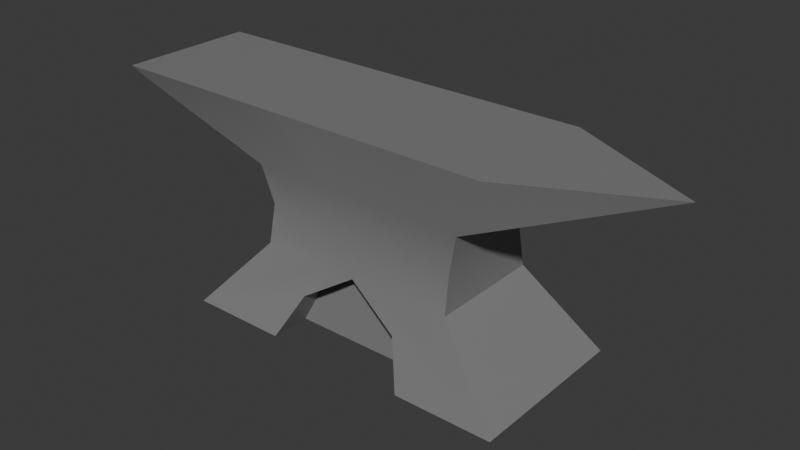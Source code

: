 # Source: anvil.blend  (saved by Blender 4.1.24; exported with 4.5.12 LTS)
import bpy
from mathutils import Matrix  # noqa: F401  (used for matrix-valued properties, if any)

bpy.ops.wm.read_factory_settings(use_empty=True)
scene = bpy.context.scene
scene.name = 'Scene'

# ---- collections
col_collection = bpy.data.collections.new('Collection'); scene.collection.children.link(col_collection)

# ---- materials (node trees are filled in below, after node groups)
mat_material = bpy.data.materials.new('Material')
mat_material.alpha_threshold = 0.0
mat_material.use_transparent_shadow = False
mat_material.roughness = 0.5
mat_material.line_color = (0.0, 0.0, 0.0, 1.0)

# ---- material node trees
mat_material.use_nodes = True; mat_material.node_tree.nodes.clear()
_N = mat_material.node_tree.nodes; _L = mat_material.node_tree.links
n0 = _N.new('ShaderNodeOutputMaterial'); n0.name = 'Material Output'; n0.location = (300, 300)
n1 = _N.new('ShaderNodeBsdfPrincipled'); n1.name = 'Principled BSDF'; n1.location = (10, 300)
n1.inputs[0].default_value = (0.2193, 0.2193, 0.2193, 1.0)
n1.inputs[3].default_value = 1.45
_L.new(n1.outputs[0], n0.inputs[0])
n0.is_active_output = True

# ---- world
world_world = bpy.data.worlds.new('World'); scene.world = world_world
world_world.use_nodes = True; world_world.node_tree.nodes.clear()
_N = world_world.node_tree.nodes; _L = world_world.node_tree.links
n0 = _N.new('ShaderNodeOutputWorld'); n0.name = 'World Output'; n0.location = (300, 300)
n1 = _N.new('ShaderNodeBackground'); n1.name = 'Background'; n1.location = (10, 300)
n1.inputs[0].default_value = (0.05088, 0.05088, 0.05088, 1.0)
_L.new(n1.outputs[0], n0.inputs[0])
n0.is_active_output = True
world_world.color = (0.05088, 0.05088, 0.05088)
world_world.use_sun_shadow = False
world_world.sun_shadow_jitter_overblur = 0.0

# ---- meshes
me_cube_001 = bpy.data.meshes.new('Cube.001')
me_cube_001.from_pydata([(0.0, -0.3504, -0.3467), (-1.5, -0.7499, -1.0), (-1.175, -0.6032, 0.8807), (0.4555, -0.3504, -0.6396), (0.0, 0.3505, -0.3467), (-1.5, 0.7499, -1.0), (-1.175, 0.6032, 0.8807), (0.4555, 0.3505, -0.6396), (1.5, -0.7499, -1.0), (1.238, -0.6032, 0.8807), (1.5, 0.7499, -1.0), (1.238, 0.6032, 0.8807), (-0.8914, -0.5, -0.3333), (-0.9626, -0.4813, 0.3333), (-0.9626, 0.4813, 0.3333), (-0.8914, 0.5, -0.3333), (0.9626, 0.4813, 0.3333), (-0.4555, -0.3504, -0.6396), (0.8914, 0.5, -0.3333), (0.9626, -0.4813, 0.3333), (-0.4555, 0.3505, -0.6396), (0.8914, -0.5, -0.3333), (2.445, 0.0, 0.8807), (-2.322, -0.5, 0.7641), (-2.329, -0.6032, 0.8807), (-2.329, 0.6032, 0.8807), (-2.322, 0.5, 0.7641), (-0.8798, -0.4399, 0.0), (-0.8798, 0.4399, 0.0), (0.8798, 0.4399, 0.0), (0.8798, -0.4399, 0.0), (-0.3704, 0.6032, 0.8807), (0.4339, 0.6032, 0.8807), (0.4339, -0.6032, 0.8807), (-0.3704, -0.6032, 0.8807), (0.2971, -0.5, -0.3333), (-0.2971, -0.5, -0.3333), (0.3209, -0.4813, 0.3333), (-0.3209, -0.4813, 0.3333), (-0.2971, 0.5, -0.3333), (0.2971, 0.5, -0.3333), (-0.3209, 0.4813, 0.3333), (0.3209, 0.4813, 0.3333), (-0.2933, 0.4399, 0.0), (0.2933, 0.4399, 0.0), (0.2933, -0.4399, 0.0), (-0.2933, -0.4399, 0.0), (0.03176, 0.6032, 0.8807), (0.03176, -0.6032, 0.8807), (5.395e-12, -0.5, -0.3333), (0.0, -0.4813, 0.3333), (5.395e-12, 0.5, -0.3333), (0.0, 0.4813, 0.3333), (2.98e-08, 0.4399, 0.0), (-2.98e-08, -0.4399, 0.0), (0.6301, 0.7499, -1.0), (0.6301, 0.4003, -1.0), (0.4999, 0.4003, -1.0), (0.373, 0.5594, -0.5865), (0.4555, 0.5719, -0.6396), (-0.6301, 0.7499, -1.0), (-0.373, 0.5594, -0.5865), (-0.4555, 0.5719, -0.6396), (-5.963e-10, 0.5031, -0.3467), (5.395e-12, 0.5031, -0.3467), (-0.6301, 0.4003, -1.0), (-0.4999, 0.4003, -1.0), (-1.712e-08, 0.4003, -1.0), (0.6301, -0.4002, -1.0), (0.6301, -0.7499, -1.0), (0.4999, -0.4002, -1.0), (-0.4555, -0.5719, -0.6396), (-0.373, -0.5594, -0.5865), (-0.6301, -0.7499, -1.0), (0.4555, -0.5719, -0.6396), (0.373, -0.5594, -0.5865), (0.0, -0.5031, -0.3467), (5.369e-10, -0.5031, -0.3467), (-0.6301, -0.4002, -1.0), (-0.4999, -0.4002, -1.0), (1.922e-08, -0.4002, -1.0)], [], [(2, 6, 25, 24), (42, 32, 11, 16), (16, 11, 22), (38, 34, 2, 13), (57, 56, 55, 10, 8, 69, 68, 70), (31, 6, 2, 34), (72, 36, 12, 1, 73, 71), (46, 38, 13, 27), (10, 18, 21, 8), (29, 16, 19, 30), (58, 40, 18, 10, 55, 59), (44, 42, 16, 29), (1, 12, 15, 5), (27, 13, 14, 28), (19, 16, 22), (11, 9, 22), (9, 19, 22), (23, 24, 25, 26), (14, 13, 23, 26), (6, 14, 26, 25), (13, 2, 24, 23), (12, 27, 28, 15), (40, 44, 29, 18), (18, 29, 30, 21), (36, 46, 27, 12), (21, 30, 45, 35), (49, 54, 46, 36), (15, 28, 43, 39), (51, 53, 44, 40), (28, 14, 41, 43), (53, 52, 42, 44), (60, 5, 15, 39, 61, 62), (63, 51, 40, 58, 64), (30, 19, 37, 45), (54, 50, 38, 46), (69, 8, 21, 35, 75, 74), (77, 49, 36, 72, 76), (11, 32, 33, 9), (47, 31, 34, 48), (1, 5, 60, 65, 66, 79, 78, 73), (67, 57, 70, 80), (19, 9, 33, 37), (50, 48, 34, 38), (14, 6, 31, 41), (52, 47, 32, 42), (41, 31, 47, 52), (37, 33, 48, 50), (66, 67, 80, 79), (32, 47, 48, 33), (75, 35, 49, 77), (45, 37, 50, 54), (39, 51, 63, 61), (43, 41, 52, 53), (39, 43, 53, 51), (35, 45, 54, 49), (59, 7, 4, 64, 58), (55, 56, 7, 59), (65, 20, 4, 7, 56, 57, 67, 66), (62, 20, 65, 60), (63, 64, 4, 20, 62, 61), (0, 3, 74, 75, 77, 76), (74, 3, 68, 69), (78, 17, 71, 73), (71, 17, 0, 76, 72), (68, 3, 0, 17, 78, 79, 80, 70)])
me_cube_001.polygons.foreach_set('use_smooth', [True] * 65)
_k = set([(0, 3), (0, 17), (0, 76), (1, 5), (1, 12), (1, 73), (2, 24), (2, 34), (3, 68), (3, 74), (4, 7), (4, 20), (4, 64), (5, 15), (5, 60), (6, 25), (6, 31), (7, 56), (7, 59), (8, 10), (8, 21), (8, 69), (9, 22), (9, 33), (10, 18), (10, 55), (11, 22), (11, 32), (12, 15), (12, 27), (13, 14), (13, 23), (13, 27), (14, 26), (14, 28), (15, 28), (16, 19), (16, 22), (16, 29), (17, 71), (17, 78), (18, 21), (18, 29), (19, 22), (19, 30), (20, 62), (20, 65), (21, 30), (23, 24), (23, 26), (24, 25), (25, 26), (31, 47), (32, 47), (33, 48), (34, 48), (55, 56), (55, 59), (56, 57), (57, 67), (58, 59), (58, 64), (60, 62), (60, 65), (61, 62), (61, 63), (63, 64), (65, 66), (66, 67), (68, 69), (68, 70), (69, 74), (70, 80), (71, 72), (71, 73), (72, 76), (73, 78), (74, 75), (75, 77), (76, 77), (78, 79), (79, 80)])
me_cube_001.attributes.new('sharp_edge', 'BOOLEAN', 'EDGE').data.foreach_set('value', [ (min(e.vertices), max(e.vertices)) in _k for e in me_cube_001.edges])
_uv = me_cube_001.uv_layers.new(name='UVMap')
_uv.uv.foreach_set('vector', [0.5827, 0.5581, 0.7687, 0.5581, 0.7687, 0.7362, 0.5827, 0.7362, 0.3762, 0.3274, 0.2921, 0.3098, 0.2923, 0.1858, 0.3764, 0.2285, 0.3764, 0.2285, 0.2923, 0.1858, 0.2913, -1.338e-08, 0.2067, 0.4264, 0.2908, 0.4338, 0.291, 0.5579, 0.2068, 0.5254, 0.8226, 0.1542, 0.8226, 0.1341, 0.7687, 0.1341, 0.7687, 1.316e-08, 1.0, 3.34e-08, 1.0, 0.1341, 0.9461, 0.1341, 0.9461, 0.1542, 0.7687, 0.4341, 0.7687, 0.5581, 0.5827, 0.5581, 0.5827, 0.4341, 0.06467, 0.4347, 0.1038, 0.4229, 0.104, 0.5146, 0.0008139, 0.6085, 0.0005779, 0.4743, 0.05649, 0.4474, 0.1553, 0.4223, 0.2067, 0.4264, 0.2068, 0.5254, 0.1555, 0.5127, 0.1876, 0.9672, 0.0938, 0.9287, 0.0938, 0.7745, 0.1876, 0.7359, 0.6356, 0.8812, 0.5827, 0.8875, 0.5827, 0.7391, 0.6356, 0.7455, 0.5182, 0.3196, 0.479, 0.3313, 0.4792, 0.2396, 0.5827, 0.1459, 0.5824, 0.28, 0.5264, 0.3069, 0.4275, 0.3318, 0.3762, 0.3274, 0.3764, 0.2285, 0.4277, 0.2414, 2.758e-08, 0.7359, 0.0938, 0.7745, 0.0938, 0.9287, 7.36e-09, 0.9672, 0.4423, 0.8809, 0.3893, 0.8873, 0.3893, 0.7388, 0.4423, 0.7452, 0.9099, 0.7032, 0.7687, 0.6574, 0.9099, 0.4625, 0.7687, 0.186, 0.5827, 0.186, 0.6757, 1.425e-08, 0.2904, 0.1858, 0.2063, 0.2285, 0.2913, -2.335e-08, 0.5779, 0.9061, 0.5601, 0.922, 0.5601, 0.7359, 0.5779, 0.7519, 0.7716, 0.7032, 0.9201, 0.7032, 0.9229, 0.9126, 0.7687, 0.9126, 0.2917, 0.5579, 0.3758, 0.5254, 0.3091, 0.7349, 0.2913, 0.7359, 0.2068, 0.5254, 0.291, 0.5579, 0.2913, 0.7359, 0.2736, 0.7349, 0.4918, 0.8902, 0.4423, 0.8809, 0.4423, 0.7452, 0.4918, 0.7359, 0.479, 0.3313, 0.4275, 0.3318, 0.4277, 0.2414, 0.4792, 0.2396, 0.6845, 0.8904, 0.6356, 0.8812, 0.6356, 0.7455, 0.6845, 0.7362, 0.1038, 0.4229, 0.1553, 0.4223, 0.1555, 0.5127, 0.104, 0.5146, 0.1035, 0.2396, 0.155, 0.2414, 0.1552, 0.3318, 0.1037, 0.3313, 0.1037, 0.3771, 0.1553, 0.377, 0.1553, 0.4223, 0.1038, 0.4229, 0.4787, 0.5146, 0.4272, 0.5127, 0.4273, 0.4223, 0.4789, 0.4229, 0.4789, 0.3771, 0.4274, 0.377, 0.4275, 0.3318, 0.479, 0.3313, 0.4272, 0.5127, 0.3758, 0.5254, 0.376, 0.4264, 0.4273, 0.4223, 0.4274, 0.377, 0.3761, 0.3769, 0.3762, 0.3274, 0.4275, 0.3318, 0.5821, 0.4743, 0.5819, 0.6085, 0.4787, 0.5146, 0.4789, 0.4229, 0.518, 0.4347, 0.5262, 0.4474, 0.481, 0.3771, 0.4789, 0.3771, 0.479, 0.3313, 0.5182, 0.3196, 0.481, 0.3771, 0.155, 0.2414, 0.2063, 0.2285, 0.2065, 0.3274, 0.1552, 0.3318, 0.1553, 0.377, 0.2066, 0.3769, 0.2067, 0.4264, 0.1553, 0.4223, 0.000236, 0.28, -9.548e-09, 0.1459, 0.1035, 0.2396, 0.1037, 0.3313, 0.06447, 0.3196, 0.05624, 0.3069, 0.1017, 0.3771, 0.1037, 0.3771, 0.1038, 0.4229, 0.06467, 0.4347, 0.1017, 0.3771, 0.7687, 0.186, 0.7687, 0.3101, 0.5827, 0.3101, 0.5827, 0.186, 0.7687, 0.3721, 0.7687, 0.4341, 0.5827, 0.4341, 0.5827, 0.3721, 1.0, 0.4625, 0.7687, 0.4625, 0.7687, 0.3284, 0.8226, 0.3284, 0.8226, 0.3084, 0.9461, 0.3084, 0.9461, 0.3284, 1.0, 0.3284, 0.8226, 0.2313, 0.8226, 0.1542, 0.9461, 0.1542, 0.9461, 0.2313, 0.2063, 0.2285, 0.2904, 0.1858, 0.2906, 0.3098, 0.2065, 0.3274, 0.2066, 0.3769, 0.2907, 0.3718, 0.2908, 0.4338, 0.2067, 0.4264, 0.3758, 0.5254, 0.2917, 0.5579, 0.2919, 0.4338, 0.376, 0.4264, 0.3761, 0.3769, 0.292, 0.3718, 0.2921, 0.3098, 0.3762, 0.3274, 0.376, 0.4264, 0.2919, 0.4338, 0.292, 0.3718, 0.3761, 0.3769, 0.2065, 0.3274, 0.2906, 0.3098, 0.2907, 0.3718, 0.2066, 0.3769, 0.8226, 0.3084, 0.8226, 0.2313, 0.9461, 0.2313, 0.9461, 0.3084, 0.7687, 0.3101, 0.7687, 0.3721, 0.5827, 0.3721, 0.5827, 0.3101, 0.06447, 0.3196, 0.1037, 0.3313, 0.1037, 0.3771, 0.1017, 0.3771, 0.1552, 0.3318, 0.2065, 0.3274, 0.2066, 0.3769, 0.1553, 0.377, 0.4789, 0.4229, 0.4789, 0.3771, 0.481, 0.3771, 0.518, 0.4347, 0.4273, 0.4223, 0.376, 0.4264, 0.3761, 0.3769, 0.4274, 0.377, 0.4789, 0.4229, 0.4273, 0.4223, 0.4274, 0.377, 0.4789, 0.3771, 0.1037, 0.3313, 0.1552, 0.3318, 0.1553, 0.377, 0.1037, 0.3771, 0.526, 0.7359, 0.5601, 0.7359, 0.5601, 0.806, 0.5366, 0.806, 0.5279, 0.7486, 0.5453, 0.944, 0.4918, 0.9372, 0.4918, 0.8764, 0.5257, 0.8807, 0.3893, 0.9303, 0.3336, 0.9034, 0.2885, 0.8331, 0.3336, 0.7629, 0.3893, 0.7359, 0.3893, 0.756, 0.3893, 0.8331, 0.3893, 0.9102, 0.7041, 0.8086, 0.738, 0.8043, 0.738, 0.8656, 0.6845, 0.8724, 0.5366, 0.806, 0.5366, 0.806, 0.5601, 0.806, 0.5601, 0.8764, 0.526, 0.8764, 0.5279, 0.8637, 0.4918, 0.806, 0.4918, 0.7359, 0.526, 0.7359, 0.5241, 0.7486, 0.5154, 0.806, 0.5154, 0.806, 0.7041, 0.8767, 0.738, 0.8724, 0.738, 0.9332, 0.6845, 0.94, 0.6845, 0.7975, 0.6845, 0.7362, 0.7184, 0.7405, 0.738, 0.8043, 0.526, 0.8764, 0.4918, 0.8764, 0.4918, 0.806, 0.5154, 0.806, 0.5241, 0.8637, 0.1876, 0.7359, 0.2433, 0.7629, 0.2885, 0.8331, 0.2433, 0.9034, 0.1876, 0.9303, 0.1876, 0.9102, 0.1876, 0.8331, 0.1876, 0.756])
me_cube_001.materials.append(mat_material)
me_cube_001.update()

# ---- objects
ob_anvil__rigid = bpy.data.objects.new('Anvil -rigid', me_cube_001)

# ---- transforms, parenting, visibility, modifiers, constraints
ob_anvil__rigid.location = (0.0, 0.0, 0.0)

# ---- collection membership
col_collection.objects.link(ob_anvil__rigid)

# ---- scene / render settings (as saved in the file)
scene.frame_start = 1; scene.frame_end = 250; scene.frame_set(1)
scene.render.engine = 'BLENDER_EEVEE_NEXT'
scene.cycles.sampling_pattern = 'TABULATED_SOBOL'
scene.eevee.ray_tracing_options.trace_max_roughness = 0.0
bpy.context.view_layer.update()

# ---- added for rendering (the .blend has no active camera and no usable light): camera, sun
cam_auto = bpy.data.cameras.new('AutoCamera')
cam_auto.lens = 50.0
cam_auto.sensor_width = 36.0
cam_auto.clip_end = 1000.0
ob_auto_camera = bpy.data.objects.new('AutoCamera', cam_auto)
scene.collection.objects.link(ob_auto_camera)
ob_auto_camera.location = (5.00373, -5.93534, 3.89722)
ob_auto_camera.rotation_euler = (1.09748, -7.21219e-08, 0.694738)
scene.camera = ob_auto_camera
light_auto_sun = bpy.data.lights.new('AutoSun', 'SUN')
light_auto_sun.energy = 3.0
light_auto_sun.angle = 0.0523599
ob_auto_sun = bpy.data.objects.new('AutoSun', light_auto_sun)
scene.collection.objects.link(ob_auto_sun)
ob_auto_sun.rotation_euler = (0.872665, 0.174533, 0.523599)
bpy.context.view_layer.update()
